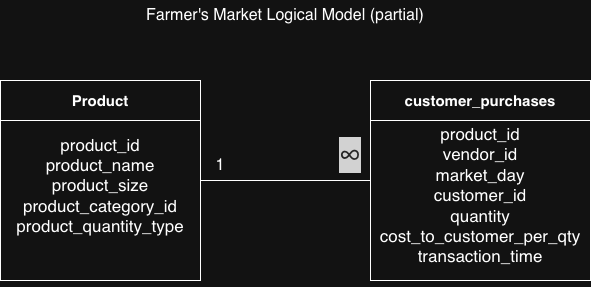

The diagram above was exported from draw.io. Its source (the exported page's mxGraphModel, read from the mxfile embedded in the PNG):
<mxGraphModel dx="944" dy="533" grid="1" gridSize="10" guides="1" tooltips="1" connect="1" arrows="1" fold="1" page="1" pageScale="1" pageWidth="850" pageHeight="1100" math="0" shadow="0">
  <root>
    <mxCell id="0" />
    <mxCell id="1" parent="0" />
    <mxCell id="HBh1bMacsgp_72WrRgcQ-3" value="&lt;font style=&quot;font-size: 15px;&quot;&gt;Product&lt;/font&gt;" style="swimlane;whiteSpace=wrap;html=1;startSize=40;" vertex="1" parent="1">
      <mxGeometry x="140" y="170" width="200" height="200" as="geometry" />
    </mxCell>
    <mxCell id="HBh1bMacsgp_72WrRgcQ-4" value="product_id&lt;div&gt;product_name&lt;/div&gt;&lt;div&gt;product_size&lt;/div&gt;&lt;div&gt;product_category_id&lt;/div&gt;&lt;div&gt;product_quantity_type&lt;/div&gt;" style="text;html=1;whiteSpace=wrap;strokeColor=none;fillColor=none;align=center;verticalAlign=middle;rounded=0;fontSize=17;" vertex="1" parent="HBh1bMacsgp_72WrRgcQ-3">
      <mxGeometry x="70" y="90" width="60" height="30" as="geometry" />
    </mxCell>
    <mxCell id="HBh1bMacsgp_72WrRgcQ-7" value="&lt;font style=&quot;font-size: 15px;&quot;&gt;customer_purchases&lt;/font&gt;" style="swimlane;whiteSpace=wrap;html=1;startSize=40;" vertex="1" parent="1">
      <mxGeometry x="510" y="170" width="220" height="200" as="geometry" />
    </mxCell>
    <mxCell id="HBh1bMacsgp_72WrRgcQ-8" value="&lt;div&gt;product_id&lt;/div&gt;&lt;div&gt;vendor_id&lt;/div&gt;&lt;div&gt;market_day&lt;/div&gt;&lt;div&gt;customer_id&lt;/div&gt;&lt;div&gt;quantity&lt;/div&gt;&lt;div&gt;cost_to_customer_per_qty&lt;/div&gt;&lt;div&gt;transaction_time&lt;/div&gt;&lt;div&gt;&lt;br&gt;&lt;/div&gt;" style="text;html=1;whiteSpace=wrap;strokeColor=none;fillColor=none;align=center;verticalAlign=middle;rounded=0;fontSize=17;" vertex="1" parent="HBh1bMacsgp_72WrRgcQ-7">
      <mxGeometry x="80" y="110" width="60" height="30" as="geometry" />
    </mxCell>
    <mxCell id="HBh1bMacsgp_72WrRgcQ-10" value="" style="endArrow=none;html=1;rounded=0;exitX=1;exitY=0.5;exitDx=0;exitDy=0;entryX=0;entryY=0.5;entryDx=0;entryDy=0;" edge="1" parent="1" source="HBh1bMacsgp_72WrRgcQ-3" target="HBh1bMacsgp_72WrRgcQ-7">
      <mxGeometry width="50" height="50" relative="1" as="geometry">
        <mxPoint x="400" y="300" as="sourcePoint" />
        <mxPoint x="450" y="250" as="targetPoint" />
      </mxGeometry>
    </mxCell>
    <mxCell id="HBh1bMacsgp_72WrRgcQ-11" value="1" style="text;html=1;whiteSpace=wrap;strokeColor=none;fillColor=none;align=center;verticalAlign=middle;rounded=0;fontSize=16;" vertex="1" parent="1">
      <mxGeometry x="330" y="240" width="60" height="30" as="geometry" />
    </mxCell>
    <mxCell id="HBh1bMacsgp_72WrRgcQ-12" value="&lt;span style=&quot;color: rgb(232, 232, 232); font-family: &amp;quot;Google Sans&amp;quot;, Arial, sans-serif; font-size: 32px; text-align: start; background-color: rgb(31, 31, 31);&quot;&gt;∞&lt;/span&gt;" style="text;html=1;whiteSpace=wrap;strokeColor=none;fillColor=none;align=center;verticalAlign=middle;rounded=0;fontSize=16;" vertex="1" parent="1">
      <mxGeometry x="460" y="230" width="60" height="30" as="geometry" />
    </mxCell>
    <mxCell id="HBh1bMacsgp_72WrRgcQ-13" value="Farmer's Market Logical Model (partial)" style="text;html=1;whiteSpace=wrap;strokeColor=none;fillColor=none;align=center;verticalAlign=middle;rounded=0;fontSize=16;" vertex="1" parent="1">
      <mxGeometry x="240" y="90" width="370" height="30" as="geometry" />
    </mxCell>
  </root>
</mxGraphModel>